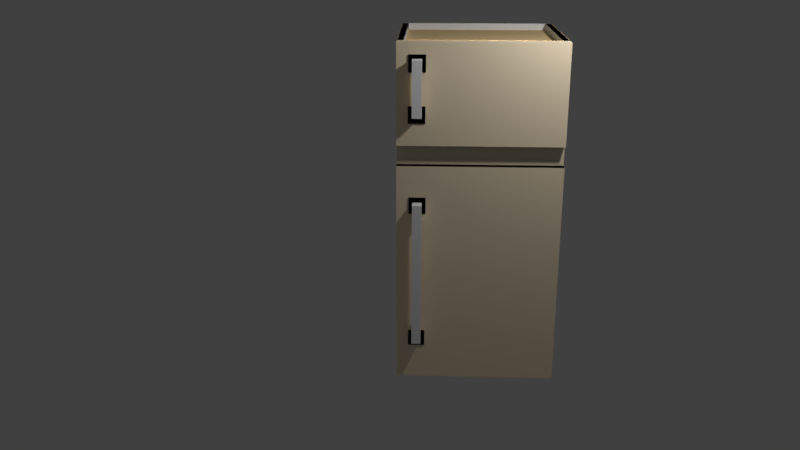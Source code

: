 # Source: fridge.blend  (saved by Blender 2.77.0; exported with 4.5.12 LTS)
import bpy
from mathutils import Matrix  # noqa: F401  (used for matrix-valued properties, if any)

bpy.ops.wm.read_factory_settings(use_empty=True)
scene = bpy.context.scene
scene.name = 'Scene'

# ---- collections
col_collection_1 = bpy.data.collections.new('Collection 1'); scene.collection.children.link(col_collection_1)

# ---- materials (node trees are filled in below, after node groups)
mat_inside_fridge = bpy.data.materials.new('Inside Fridge')
mat_inside_fridge.alpha_threshold = 0.0
mat_inside_fridge.use_transparent_shadow = False
mat_inside_fridge.diffuse_color = (0.8388, 0.855, 0.8796, 1.0)
mat_inside_fridge.roughness = 0.5
mat_material = bpy.data.materials.new('Material')
mat_material.alpha_threshold = 0.0
mat_material.use_transparent_shadow = False
mat_material.diffuse_color = (0.8004, 1.0, 0.9789, 1.0)
mat_material.roughness = 0.5
mat_material_001 = bpy.data.materials.new('Material.001')
mat_material_001.alpha_threshold = 0.0
mat_material_001.use_transparent_shadow = False
mat_material_001.diffuse_color = (0.0, 0.0, 0.0, 1.0)
mat_material_001.roughness = 0.5
mat_fridge_door_material = bpy.data.materials.new('fridge_door_material')
mat_fridge_door_material.alpha_threshold = 0.0
mat_fridge_door_material.use_transparent_shadow = False
mat_fridge_door_material.diffuse_color = (1.0, 0.8469, 0.6105, 1.0)
mat_fridge_door_material.roughness = 0.5
mat_fridge_door_material.line_color = (0.0, 0.0, 0.0, 1.0)
mat_handles = bpy.data.materials.new('Handles')
mat_handles.alpha_threshold = 0.0
mat_handles.use_transparent_shadow = False
mat_handles.diffuse_color = (1.0, 1.0, 1.0, 1.0)
mat_handles.roughness = 0.5
mat_fridge = bpy.data.materials.new('fridge')
mat_fridge.alpha_threshold = 0.0
mat_fridge.use_transparent_shadow = False
mat_fridge.diffuse_color = (1.0, 0.751, 0.3945, 1.0)
mat_fridge.roughness = 0.5
mat_fridge.line_color = (0.0, 0.0, 0.0, 1.0)

# ---- material node trees

# ---- world
world_world = bpy.data.worlds.new('World'); scene.world = world_world
world_world.color = (0.05088, 0.05088, 0.05088)
world_world.use_sun_shadow = False
world_world.sun_shadow_jitter_overblur = 0.0
world_world.cycles.sampling_method = 'MANUAL'

# ---- cameras
cam_camera = bpy.data.cameras.new('Camera')
cam_camera.clip_end = 100.0
cam_camera.lens = 35.0
cam_camera.sensor_width = 32.0
cam_camera.sensor_height = 18.0
cam_camera.ortho_scale = 7.314
cam_camera.dof.focus_distance = 0.0
cam_camera.dof.aperture_fstop = 128.0

# ---- lights
light_lamp_003 = bpy.data.lights.new('Lamp.003', 'POINT')
light_lamp_003.transmission_factor = 0.0
light_lamp_003.cutoff_distance = 30.0
light_lamp_003.energy = 100.0
light_lamp_003.shadow_buffer_clip_start = 1.001
light_lamp_003.shadow_soft_size = 0.1
light_lamp_003.shadow_maximum_resolution = 0.006
light_lamp_003.use_absolute_resolution = True
light_lamp_002 = bpy.data.lights.new('Lamp.002', 'POINT')
light_lamp_002.transmission_factor = 0.0
light_lamp_002.cutoff_distance = 30.0
light_lamp_002.energy = 100.0
light_lamp_002.shadow_buffer_clip_start = 1.001
light_lamp_002.shadow_soft_size = 0.1
light_lamp_002.shadow_maximum_resolution = 0.006
light_lamp_002.use_absolute_resolution = True
light_lamp_001 = bpy.data.lights.new('Lamp.001', 'POINT')
light_lamp_001.transmission_factor = 0.0
light_lamp_001.cutoff_distance = 30.0
light_lamp_001.energy = 100.0
light_lamp_001.shadow_buffer_clip_start = 1.001
light_lamp_001.shadow_soft_size = 0.1
light_lamp_001.shadow_maximum_resolution = 0.006
light_lamp_001.use_absolute_resolution = True
light_lamp = bpy.data.lights.new('Lamp', 'POINT')
light_lamp.transmission_factor = 0.0
light_lamp.cutoff_distance = 30.0
light_lamp.energy = 100.0
light_lamp.shadow_buffer_clip_start = 1.001
light_lamp.shadow_soft_size = 0.1
light_lamp.shadow_maximum_resolution = 0.006
light_lamp.use_absolute_resolution = True

# ---- meshes
me_plane_001 = bpy.data.meshes.new('Plane.001')
me_plane_001.from_pydata([(-1.0, -1.0, 0.0), (1.0, -1.0, 0.0), (-1.0, 1.0, 0.0), (1.0, 1.0, 0.0)], [], [(0, 1, 3, 2)])
me_plane_001.materials.append(mat_inside_fridge)
me_plane_001.use_remesh_preserve_volume = False
me_plane_001.use_remesh_preserve_attributes = False
me_plane_001.use_mirror_vertex_groups = False
me_plane_001.update()
me_cube_014 = bpy.data.meshes.new('Cube.014')
me_cube_014.from_pydata([(-1.0, -1.0, -1.0), (-1.0, -1.0, 1.0), (-1.0, 1.0, -1.0), (-1.0, 1.0, 1.0), (1.0, -1.0, -1.0), (1.0, -1.0, 1.0), (1.0, 1.0, -1.0), (1.0, 1.0, 1.0)], [], [(1, 3, 2, 0), (3, 7, 6, 2), (7, 5, 4, 6), (5, 1, 0, 4), (0, 2, 6, 4), (5, 7, 3, 1)])
me_cube_014.materials.append(mat_inside_fridge)
me_cube_014.use_remesh_preserve_volume = False
me_cube_014.use_remesh_preserve_attributes = False
me_cube_014.use_mirror_vertex_groups = False
me_cube_014.update()
me_cube_013 = bpy.data.meshes.new('Cube.013')
me_cube_013.from_pydata([(-1.0, -1.0, -1.0), (-1.0, -1.0, 1.0), (-1.0, 1.0, -1.0), (-1.0, 1.0, 1.0), (1.0, -1.0, -1.0), (1.0, -1.0, 1.0), (1.0, 1.0, -1.0), (1.0, 1.0, 1.0)], [], [(1, 3, 2, 0), (3, 7, 6, 2), (7, 5, 4, 6), (5, 1, 0, 4), (0, 2, 6, 4), (5, 7, 3, 1)])
me_cube_013.materials.append(mat_inside_fridge)
me_cube_013.use_remesh_preserve_volume = False
me_cube_013.use_remesh_preserve_attributes = False
me_cube_013.use_mirror_vertex_groups = False
me_cube_013.update()
me_cube_010 = bpy.data.meshes.new('Cube.010')
me_cube_010.from_pydata([(-1.0, -1.0, -1.0), (-1.0, -1.0, 1.0), (-1.0, 1.0, -1.0), (-1.0, 1.0, 1.0), (1.0, -1.0, -1.0), (1.0, -1.0, 1.0), (1.0, 1.0, -1.0), (1.0, 1.0, 1.0)], [], [(1, 3, 2, 0), (3, 7, 6, 2), (7, 5, 4, 6), (5, 1, 0, 4), (0, 2, 6, 4), (5, 7, 3, 1)])
me_cube_010.materials.append(mat_inside_fridge)
me_cube_010.use_remesh_preserve_volume = False
me_cube_010.use_remesh_preserve_attributes = False
me_cube_010.use_mirror_vertex_groups = False
me_cube_010.update()
me_cube_009 = bpy.data.meshes.new('Cube.009')
me_cube_009.from_pydata([(-0.4892, 0.7454, 0.8639), (-0.4892, 0.7454, 1.032), (-0.4892, 1.141, 0.8639), (-0.4892, 1.141, 1.032), (1.068, 0.7454, 0.8639), (1.068, 0.7454, 1.032), (1.068, 1.141, 0.8639), (1.068, 1.141, 1.032), (-0.5186, 0.7454, 0.8639), (-0.5186, 0.7454, 1.032), (-0.5186, 1.141, 1.032), (-0.5186, 1.141, 0.8639), (-0.4892, 1.141, 0.8271), (-0.4892, 0.7454, 0.8271), (1.068, 1.141, 0.8271), (1.068, 0.7454, 0.8271), (-0.5135, 1.141, 0.8639), (-0.5135, 0.7454, 0.8639), (-0.5135, 1.141, 0.8271), (-0.5135, 0.7454, 0.8271), (-0.5206, 1.141, 0.8639), (-0.5206, 0.7454, 0.8639), (-0.5206, 1.141, 0.8271), (-0.5206, 0.7454, 0.8271), (-0.4892, 0.7454, 1.042), (-0.4892, 1.141, 1.042), (1.068, 1.141, 1.042), (1.068, 0.7454, 1.042), (-0.4892, 0.7454, 1.042), (-0.4892, 1.141, 1.042), (-0.5186, 0.7454, 1.042), (-0.5186, 1.141, 1.042), (-0.4892, -0.2712, 0.8639), (-0.4892, -0.2712, 1.032), (1.068, -0.2712, 1.032), (1.068, -0.2712, 0.8639), (-0.5186, -0.2712, 0.8639), (-0.5186, -0.2712, 1.032), (-0.4892, -0.2712, 0.8271), (1.068, -0.2712, 0.8271), (-0.5135, -0.2712, 0.8639), (-0.5135, -0.2712, 0.8271), (-0.5206, -0.2712, 0.8639), (-0.5206, -0.2712, 0.8271), (1.068, -0.2712, 1.042), (-0.4892, -0.2712, 1.042), (-0.4892, -0.2712, 1.042), (-0.5186, -0.2712, 1.042)], [], [(3, 2, 11, 10), (3, 7, 6, 2), (7, 5, 4, 6), (4, 5, 34, 35), (1, 28, 46, 33), (5, 7, 26, 27), (9, 10, 11, 8), (17, 21, 42, 40), (2, 0, 8, 11), (10, 9, 30, 31), (13, 12, 14, 15), (6, 4, 15, 14), (24, 1, 33, 45), (2, 6, 14, 12), (16, 18, 22, 20), (12, 13, 19, 18), (2, 12, 18, 16), (0, 2, 16, 17), (21, 20, 22, 23), (18, 19, 23, 22), (23, 19, 41, 43), (17, 16, 20, 21), (27, 26, 25, 24), (3, 1, 24, 25), (5, 27, 44, 34), (7, 3, 25, 26), (28, 29, 31, 30), (9, 8, 36, 37), (1, 3, 29, 28), (3, 10, 31, 29), (34, 33, 32, 35), (35, 32, 38, 39), (32, 33, 37, 36), (38, 32, 40, 41), (41, 40, 42, 43), (33, 34, 44, 45), (37, 33, 46, 47), (13, 15, 39, 38), (21, 23, 43, 42), (0, 17, 40, 32), (27, 24, 45, 44), (15, 4, 35, 39), (28, 30, 47, 46), (19, 13, 38, 41), (30, 9, 37, 47), (8, 0, 32, 36)])
me_cube_009.materials.append(mat_material)
me_cube_009.use_remesh_preserve_volume = False
me_cube_009.use_remesh_preserve_attributes = False
me_cube_009.use_mirror_vertex_groups = False
me_cube_009.update()
me_cube_004 = bpy.data.meshes.new('Cube.004')
me_cube_004.from_pydata([(-0.4892, 0.7454, 0.8639), (-0.4892, 0.7454, 1.032), (-0.4892, 1.141, 0.8639), (-0.4892, 1.141, 1.032), (1.068, 0.7454, 0.8639), (1.068, 0.7454, 1.032), (1.068, 1.141, 0.8639), (1.068, 1.141, 1.032), (-0.5186, 0.7454, 0.8639), (-0.5186, 0.7454, 1.032), (-0.5186, 1.141, 1.032), (-0.5186, 1.141, 0.8639), (-0.4892, 1.141, 0.8271), (-0.4892, 0.7454, 0.8271), (1.068, 1.141, 0.8271), (1.068, 0.7454, 0.8271), (-0.5135, 1.141, 0.8639), (-0.5135, 0.7454, 0.8639), (-0.5135, 1.141, 0.8271), (-0.5135, 0.7454, 0.8271), (-0.5206, 1.141, 0.8639), (-0.5206, 0.7454, 0.8639), (-0.5206, 1.141, 0.8271), (-0.5206, 0.7454, 0.8271), (-0.4892, 0.7454, 1.042), (-0.4892, 1.141, 1.042), (1.068, 1.141, 1.042), (1.068, 0.7454, 1.042), (-0.4892, 0.7454, 1.042), (-0.4892, 1.141, 1.042), (-0.5186, 0.7454, 1.042), (-0.5186, 1.141, 1.042), (-0.4892, -0.2712, 0.8639), (-0.4892, -0.2712, 1.032), (1.068, -0.2712, 1.032), (1.068, -0.2712, 0.8639), (-0.5186, -0.2712, 0.8639), (-0.5186, -0.2712, 1.032), (-0.4892, -0.2712, 0.8271), (1.068, -0.2712, 0.8271), (-0.5135, -0.2712, 0.8639), (-0.5135, -0.2712, 0.8271), (-0.5206, -0.2712, 0.8639), (-0.5206, -0.2712, 0.8271), (1.068, -0.2712, 1.042), (-0.4892, -0.2712, 1.042), (-0.4892, -0.2712, 1.042), (-0.5186, -0.2712, 1.042)], [], [(3, 2, 11, 10), (3, 7, 6, 2), (7, 5, 4, 6), (4, 5, 34, 35), (1, 28, 46, 33), (5, 7, 26, 27), (9, 10, 11, 8), (17, 21, 42, 40), (2, 0, 8, 11), (10, 9, 30, 31), (13, 12, 14, 15), (6, 4, 15, 14), (24, 1, 33, 45), (2, 6, 14, 12), (16, 18, 22, 20), (12, 13, 19, 18), (2, 12, 18, 16), (0, 2, 16, 17), (21, 20, 22, 23), (18, 19, 23, 22), (23, 19, 41, 43), (17, 16, 20, 21), (27, 26, 25, 24), (3, 1, 24, 25), (5, 27, 44, 34), (7, 3, 25, 26), (28, 29, 31, 30), (9, 8, 36, 37), (1, 3, 29, 28), (3, 10, 31, 29), (34, 33, 32, 35), (35, 32, 38, 39), (32, 33, 37, 36), (38, 32, 40, 41), (41, 40, 42, 43), (33, 34, 44, 45), (37, 33, 46, 47), (13, 15, 39, 38), (21, 23, 43, 42), (0, 17, 40, 32), (27, 24, 45, 44), (15, 4, 35, 39), (28, 30, 47, 46), (19, 13, 38, 41), (30, 9, 37, 47), (8, 0, 32, 36)])
me_cube_004.materials.append(mat_material)
me_cube_004.use_remesh_preserve_volume = False
me_cube_004.use_remesh_preserve_attributes = False
me_cube_004.use_mirror_vertex_groups = False
me_cube_004.update()
me_cube_016 = bpy.data.meshes.new('Cube.016')
me_cube_016.from_pydata([(-0.05469, 0.09835, -0.09255), (-0.05469, 0.09835, 0.06219), (-0.05469, 0.109, -0.09255), (-0.05469, 0.109, 0.06219), (0.1, 0.09835, -0.09255), (0.1, 0.09835, 0.06219), (0.1, 0.109, -0.09255), (0.1, 0.109, 0.06219)], [], [(1, 3, 2, 0), (3, 7, 6, 2), (7, 5, 4, 6), (5, 1, 0, 4), (0, 2, 6, 4), (5, 7, 3, 1)])
me_cube_016.materials.append(mat_material_001)
me_cube_016.use_remesh_preserve_volume = False
me_cube_016.use_remesh_preserve_attributes = False
me_cube_016.use_mirror_vertex_groups = False
me_cube_016.update()
me_cube_012 = bpy.data.meshes.new('Cube.012')
me_cube_012.from_pydata([(1.0, -0.834, -1.0), (1.0, -1.0, -1.0), (-1.0, -1.0, -1.0), (-1.0, -0.834, -1.0), (1.0, -1.0, 1.0), (1.0, -1.0, 0.431), (1.0, -0.8878, 0.431), (1.0, -0.834, 1.0), (1.0, -0.8878, 0.3143), (1.0, -1.0, 0.3143), (-1.0, -1.0, 0.3143), (-1.0, -0.8878, 0.3143), (-1.0, -1.0, 1.0), (-1.0, -0.834, 1.0), (-1.0, -0.8878, 0.431), (-1.0, -1.0, 0.431), (-1.0, -0.8959, 0.3143), (-1.0, -0.8959, 0.431), (1.0, -0.8959, 0.3143), (1.0, -0.8959, 0.431), (-3.576e-07, -1.0, 0.431), (-1.0, -0.8959, 0.4288), (1.0, -0.8959, 0.4288)], [], [(0, 1, 2, 3), (4, 5, 6, 0, 7), (1, 0, 6, 8, 9), (1, 9, 10, 2), (2, 10, 11, 3), (12, 13, 3, 11, 14, 15), (7, 13, 12, 4), (5, 4, 12, 15, 20), (11, 8, 9, 10), (6, 14, 15, 20, 5), (22, 19, 17, 21), (10, 9, 18, 16), (5, 20, 15, 17, 19), (18, 22, 21, 16)])
me_cube_012.materials.append(mat_fridge_door_material)
me_cube_012.use_remesh_preserve_volume = False
me_cube_012.use_remesh_preserve_attributes = False
me_cube_012.use_mirror_vertex_groups = False
me_cube_012.update()
me_cube_011 = bpy.data.meshes.new('Cube.011')
me_cube_011.from_pydata([(-0.05469, 0.09835, -0.09255), (-0.05469, 0.09835, 0.06219), (-0.05469, 0.109, -0.09255), (-0.05469, 0.109, 0.06219), (0.1, 0.09835, -0.09255), (0.1, 0.09835, 0.06219), (0.1, 0.109, -0.09255), (0.1, 0.109, 0.06219)], [], [(1, 3, 2, 0), (3, 7, 6, 2), (7, 5, 4, 6), (5, 1, 0, 4), (0, 2, 6, 4), (5, 7, 3, 1)])
me_cube_011.materials.append(mat_material_001)
me_cube_011.use_remesh_preserve_volume = False
me_cube_011.use_remesh_preserve_attributes = False
me_cube_011.use_mirror_vertex_groups = False
me_cube_011.update()
me_cube_007 = bpy.data.meshes.new('Cube.007')
me_cube_007.from_pydata([(-0.05469, 0.09835, -0.09255), (-0.05469, 0.09835, 0.06219), (-0.05469, 0.109, -0.09255), (-0.05469, 0.109, 0.06219), (0.1, 0.09835, -0.09255), (0.1, 0.09835, 0.06219), (0.1, 0.109, -0.09255), (0.1, 0.109, 0.06219)], [], [(1, 3, 2, 0), (3, 7, 6, 2), (7, 5, 4, 6), (5, 1, 0, 4), (0, 2, 6, 4), (5, 7, 3, 1)])
me_cube_007.materials.append(mat_material_001)
me_cube_007.use_remesh_preserve_volume = False
me_cube_007.use_remesh_preserve_attributes = False
me_cube_007.use_mirror_vertex_groups = False
me_cube_007.update()
me_cube_006 = bpy.data.meshes.new('Cube.006')
me_cube_006.from_pydata([(-0.05469, 0.09835, -0.09255), (-0.05469, 0.09835, 0.06219), (-0.05469, 0.109, -0.09255), (-0.05469, 0.109, 0.06219), (0.1, 0.09835, -0.09255), (0.1, 0.09835, 0.06219), (0.1, 0.109, -0.09255), (0.1, 0.109, 0.06219)], [], [(1, 3, 2, 0), (3, 7, 6, 2), (7, 5, 4, 6), (5, 1, 0, 4), (0, 2, 6, 4), (5, 7, 3, 1)])
me_cube_006.materials.append(mat_material_001)
me_cube_006.use_remesh_preserve_volume = False
me_cube_006.use_remesh_preserve_attributes = False
me_cube_006.use_mirror_vertex_groups = False
me_cube_006.update()
me_cube_005 = bpy.data.meshes.new('Cube.005')
me_cube_005.from_pydata([(-1.0, -4.623, -1.0), (-1.0, -4.623, 1.0), (-1.0, -2.623, -1.0), (-1.0, -2.623, 1.0), (1.0, -4.623, -1.0), (1.0, -4.623, 1.0), (1.0, -2.623, -1.0), (1.0, -2.623, 1.0), (-1.0, -2.623, 0.0), (0.0, -2.623, 1.0), (1.0, -2.623, 0.0), (0.0, -2.623, -1.0), (0.0, -2.623, 0.0), (-1.0, -2.623, -0.5), (0.5, -2.623, 1.0), (1.0, -2.623, -0.5), (-0.5, -2.623, -1.0), (-1.0, -2.623, 0.5), (-0.5, -2.623, 1.0), (1.0, -2.623, 0.5), (0.5, -2.623, -1.0), (0.0, -2.623, -0.5), (0.0, -2.623, 0.5), (-0.5, -2.623, 0.0), (0.5, -2.623, 0.0), (0.5, -2.623, 0.5), (-0.5, -2.623, 0.5), (-0.5, -2.623, -0.5), (0.5, -2.623, -0.5), (-1.0, -2.623, -0.75), (0.75, -2.623, 1.0), (1.0, -2.623, -0.75), (-0.75, -2.623, -1.0), (-1.0, -2.623, 0.25), (-0.25, -2.623, 1.0), (1.0, -2.623, 0.25), (0.25, -2.623, -1.0), (0.0, -2.623, -0.75), (0.0, -2.623, 0.25), (-0.75, -2.623, 0.0), (0.25, -2.623, 0.0), (-1.0, -2.623, -0.25), (0.25, -2.623, 1.0), (1.0, -2.623, -0.25), (-0.25, -2.623, -1.0), (-1.0, -2.623, 0.75), (-0.75, -2.623, 1.0), (1.0, -2.623, 0.75), (0.75, -2.623, -1.0), (0.0, -2.623, -0.25), (0.0, -2.623, 0.75), (-0.25, -2.623, 0.0), (0.75, -2.623, 0.0), (0.5, -2.623, 0.25), (0.5, -2.623, 0.75), (0.25, -2.623, 0.5), (0.75, -2.623, 0.5), (-0.5, -2.623, 0.25), (-0.5, -2.623, 0.75), (-0.75, -2.623, 0.5), (-0.25, -2.623, 0.5), (-0.5, -2.623, -0.75), (-0.5, -2.623, -0.25), (-0.75, -2.623, -0.5), (-0.25, -2.623, -0.5), (0.5, -2.623, -0.75), (0.5, -2.623, -0.25), (0.25, -2.623, -0.5), (0.75, -2.623, -0.5), (0.75, -2.623, -0.25), (0.25, -2.623, -0.25), (0.25, -2.623, -0.75), (-0.25, -2.623, -0.25), (-0.75, -2.623, -0.25), (-0.75, -2.623, -0.75), (-0.25, -2.623, 0.75), (-0.75, -2.623, 0.75), (-0.75, -2.623, 0.25), (0.75, -2.623, 0.75), (0.25, -2.623, 0.75), (0.25, -2.623, 0.25), (0.75, -2.623, 0.25), (-0.25, -2.623, 0.25), (-0.25, -2.623, -0.75), (0.75, -2.623, -0.75), (0.75, -0.6983, 1.0), (1.0, -0.6983, 1.0), (-0.25, -0.6983, 1.0), (0.0, -0.6983, 1.0), (0.25, -0.6983, 1.0), (0.5, -0.6983, 1.0), (-0.75, -0.6983, 1.0), (-0.5, -0.6983, 1.0), (-1.0, -0.6983, 1.0), (-1.0, -0.6983, 0.75), (1.0, -0.6983, 0.75), (0.0, -0.6983, 0.75), (0.5, -0.6983, 0.75), (-0.5, -0.6983, 0.75), (-0.25, -0.6983, 0.75), (-0.75, -0.6983, 0.75), (0.75, -0.6983, 0.75), (0.25, -0.6983, 0.75), (-1.0, -0.712, -0.75), (-1.0, -0.712, -1.0), (1.0, -0.712, -0.75), (1.0, -0.712, -1.0), (-0.75, -0.712, -1.0), (0.25, -0.712, -1.0), (0.0, -0.712, -1.0), (0.0, -0.712, -0.75), (-0.25, -0.712, -1.0), (-0.5, -0.712, -1.0), (0.75, -0.712, -1.0), (0.5, -0.712, -1.0), (-0.5, -0.712, -0.75), (0.5, -0.712, -0.75), (0.25, -0.712, -0.75), (-0.75, -0.712, -0.75), (-0.25, -0.712, -0.75), (0.75, -0.712, -0.75)], [], [(1, 3, 45, 17, 33, 8, 41, 13, 29, 2, 0), (36, 11, 109, 108), (7, 5, 4, 6, 31, 15, 43, 10, 35, 19, 47), (5, 1, 0, 4), (0, 2, 32, 16, 44, 11, 36, 20, 48, 6, 4), (5, 7, 30, 14, 42, 9, 34, 18, 46, 3, 1), (74, 61, 115, 118), (82, 38, 12, 51), (81, 35, 10, 52), (80, 53, 24, 40), (79, 54, 25, 55), (78, 47, 19, 56), (77, 57, 23, 39), (76, 58, 26, 59), (75, 50, 22, 60), (16, 32, 107, 112), (73, 62, 27, 63), (72, 49, 21, 64), (29, 74, 118, 103), (70, 66, 28, 67), (69, 43, 15, 68), (66, 69, 68, 28), (24, 52, 69, 66), (52, 10, 43, 69), (49, 70, 67, 21), (12, 40, 70, 49), (40, 24, 66, 70), (83, 37, 110, 119), (21, 67, 71, 37), (67, 28, 65, 71), (62, 72, 64, 27), (23, 51, 72, 62), (51, 12, 49, 72), (41, 73, 63, 13), (8, 39, 73, 41), (39, 23, 62, 73), (32, 2, 104, 107), (13, 63, 74, 29), (63, 27, 61, 74), (58, 75, 60, 26), (58, 76, 100, 98), (78, 54, 97, 101), (45, 76, 59, 17), (76, 45, 94, 100), (7, 47, 95, 86), (33, 77, 39, 8), (17, 59, 77, 33), (59, 26, 57, 77), (54, 78, 56, 25), (42, 14, 90, 89), (3, 46, 91, 93), (50, 79, 55, 22), (34, 9, 88, 87), (54, 79, 102, 97), (38, 80, 40, 12), (22, 55, 80, 38), (55, 25, 53, 80), (53, 81, 52, 24), (25, 56, 81, 53), (56, 19, 35, 81), (57, 82, 51, 23), (26, 60, 82, 57), (60, 22, 38, 82), (61, 83, 119, 115), (27, 64, 83, 61), (64, 21, 37, 83), (31, 6, 106, 105), (28, 68, 84, 65), (68, 15, 31, 84), (92, 87, 99, 98), (87, 88, 96, 99), (93, 91, 100, 94), (91, 92, 98, 100), (90, 85, 101, 97), (85, 86, 95, 101), (88, 89, 102, 96), (89, 90, 97, 102), (47, 78, 101, 95), (18, 34, 87, 92), (9, 42, 89, 88), (46, 18, 92, 91), (75, 58, 98, 99), (30, 7, 86, 85), (50, 75, 99, 96), (79, 50, 96, 102), (14, 30, 85, 90), (45, 3, 93, 94), (120, 105, 106, 113), (119, 110, 109, 111), (118, 115, 112, 107), (117, 116, 114, 108), (110, 117, 108, 109), (103, 118, 107, 104), (115, 119, 111, 112), (116, 120, 113, 114), (6, 48, 113, 106), (44, 16, 112, 111), (37, 71, 117, 110), (65, 84, 120, 116), (2, 29, 103, 104), (71, 65, 116, 117), (84, 31, 105, 120), (20, 36, 108, 114), (11, 44, 111, 109), (48, 20, 114, 113)])
me_cube_005.materials.append(mat_handles)
me_cube_005.use_remesh_preserve_volume = False
me_cube_005.use_remesh_preserve_attributes = False
me_cube_005.use_mirror_vertex_groups = False
me_cube_005.update()
me_cube_002 = bpy.data.meshes.new('Cube.002')
me_cube_002.from_pydata([(-1.0, -1.0, -1.0), (-1.0, -1.0, 1.0), (-1.0, 1.0, -1.0), (-1.0, 1.0, 1.0), (1.0, -1.0, -1.0), (1.0, -1.0, 1.0), (1.0, 1.0, -1.0), (1.0, 1.0, 1.0), (-1.0, 1.0, 0.0), (0.0, 1.0, 1.0), (1.0, 1.0, 0.0), (0.0, 1.0, -1.0), (0.0, 1.0, 0.0), (-1.0, 1.0, -0.5), (0.5, 1.0, 1.0), (1.0, 1.0, -0.5), (-0.5, 1.0, -1.0), (-1.0, 1.0, 0.5), (-0.5, 1.0, 1.0), (1.0, 1.0, 0.5), (0.5, 1.0, -1.0), (0.0, 1.0, -0.5), (0.0, 1.0, 0.5), (-0.5, 1.0, 0.0), (0.5, 1.0, 0.0), (0.5, 1.0, 0.5), (-0.5, 1.0, 0.5), (-0.5, 1.0, -0.5), (0.5, 1.0, -0.5), (-1.0, 1.0, -0.75), (0.75, 1.0, 1.0), (1.0, 1.0, -0.75), (-0.75, 1.0, -1.0), (-1.0, 1.0, 0.25), (-0.25, 1.0, 1.0), (1.0, 1.0, 0.25), (0.25, 1.0, -1.0), (0.0, 1.0, -0.75), (0.0, 1.0, 0.25), (-0.75, 1.0, 0.0), (0.25, 1.0, 0.0), (-1.0, 1.0, -0.25), (0.25, 1.0, 1.0), (1.0, 1.0, -0.25), (-0.25, 1.0, -1.0), (-1.0, 1.0, 0.75), (-0.75, 1.0, 1.0), (1.0, 1.0, 0.75), (0.75, 1.0, -1.0), (0.0, 1.0, -0.25), (0.0, 1.0, 0.75), (-0.25, 1.0, 0.0), (0.75, 1.0, 0.0), (0.5, 1.0, 0.25), (0.5, 1.0, 0.75), (0.25, 1.0, 0.5), (0.75, 1.0, 0.5), (-0.5, 1.0, 0.25), (-0.5, 1.0, 0.75), (-0.75, 1.0, 0.5), (-0.25, 1.0, 0.5), (-0.5, 1.0, -0.75), (-0.5, 1.0, -0.25), (-0.75, 1.0, -0.5), (-0.25, 1.0, -0.5), (0.5, 1.0, -0.75), (0.5, 1.0, -0.25), (0.25, 1.0, -0.5), (0.75, 1.0, -0.5), (0.75, 1.0, -0.25), (0.25, 1.0, -0.25), (0.25, 1.0, -0.75), (-0.25, 1.0, -0.25), (-0.75, 1.0, -0.25), (-0.75, 1.0, -0.75), (-0.25, 1.0, 0.75), (-0.75, 1.0, 0.75), (-0.75, 1.0, 0.25), (0.75, 1.0, 0.75), (0.25, 1.0, 0.75), (0.25, 1.0, 0.25), (0.75, 1.0, 0.25), (-0.25, 1.0, 0.25), (-0.25, 1.0, -0.75), (0.75, 1.0, -0.75), (0.75, 2.603, 1.0), (1.0, 2.603, 1.0), (-0.25, 2.603, 1.0), (0.0, 2.603, 1.0), (0.25, 2.603, 1.0), (0.5, 2.603, 1.0), (-0.75, 2.603, 1.0), (-0.5, 2.603, 1.0), (-1.0, 2.603, 1.0), (-1.0, 2.603, 0.75), (1.0, 2.603, 0.75), (0.0, 2.603, 0.75), (0.5, 2.603, 0.75), (-0.5, 2.603, 0.75), (-0.25, 2.603, 0.75), (-0.75, 2.603, 0.75), (0.75, 2.603, 0.75), (0.25, 2.603, 0.75), (-1.0, 2.957, -0.75), (-1.0, 2.957, -1.0), (1.0, 2.957, -0.75), (1.0, 2.957, -1.0), (-0.75, 2.957, -1.0), (0.25, 2.957, -1.0), (0.0, 2.957, -1.0), (0.0, 2.957, -0.75), (-0.25, 2.957, -1.0), (-0.5, 2.957, -1.0), (0.75, 2.957, -1.0), (0.5, 2.957, -1.0), (-0.5, 2.957, -0.75), (0.5, 2.957, -0.75), (0.25, 2.957, -0.75), (-0.75, 2.957, -0.75), (-0.25, 2.957, -0.75), (0.75, 2.957, -0.75), (0.75, 2.868, 1.0), (1.0, 2.868, 1.0), (-0.25, 2.868, 1.0), (0.0, 2.868, 1.0), (0.25, 2.868, 1.0), (0.5, 2.868, 1.0), (-0.75, 2.868, 1.0), (-0.5, 2.868, 1.0), (-1.0, 2.868, 1.0), (-1.0, 2.868, 0.75), (1.0, 2.868, 0.75), (0.0, 2.868, 0.75), (0.5, 2.868, 0.75), (-0.5, 2.868, 0.75), (-0.25, 2.868, 0.75), (-0.75, 2.868, 0.75), (0.75, 2.868, 0.75), (0.25, 2.868, 0.75)], [], [(1, 3, 45, 17, 33, 8, 41, 13, 29, 2, 0), (71, 65, 116, 117), (7, 5, 4, 6, 31, 15, 43, 10, 35, 19, 47), (5, 1, 0, 4), (0, 2, 32, 16, 44, 11, 36, 20, 48, 6, 4), (5, 7, 30, 14, 42, 9, 34, 18, 46, 3, 1), (2, 29, 103, 104), (82, 38, 12, 51), (81, 35, 10, 52), (80, 53, 24, 40), (79, 54, 25, 55), (78, 47, 19, 56), (77, 57, 23, 39), (76, 58, 26, 59), (75, 50, 22, 60), (65, 84, 120, 116), (73, 62, 27, 63), (72, 49, 21, 64), (37, 71, 117, 110), (70, 66, 28, 67), (69, 43, 15, 68), (66, 69, 68, 28), (24, 52, 69, 66), (52, 10, 43, 69), (49, 70, 67, 21), (12, 40, 70, 49), (40, 24, 66, 70), (44, 16, 112, 111), (21, 67, 71, 37), (67, 28, 65, 71), (62, 72, 64, 27), (23, 51, 72, 62), (51, 12, 49, 72), (41, 73, 63, 13), (8, 39, 73, 41), (39, 23, 62, 73), (6, 48, 113, 106), (13, 63, 74, 29), (63, 27, 61, 74), (58, 75, 60, 26), (46, 18, 92, 91), (9, 42, 89, 88), (45, 76, 59, 17), (18, 34, 87, 92), (47, 78, 101, 95), (33, 77, 39, 8), (17, 59, 77, 33), (59, 26, 57, 77), (54, 78, 56, 25), (58, 76, 100, 98), (78, 54, 97, 101), (50, 79, 55, 22), (76, 45, 94, 100), (7, 47, 95, 86), (38, 80, 40, 12), (22, 55, 80, 38), (55, 25, 53, 80), (53, 81, 52, 24), (25, 56, 81, 53), (56, 19, 35, 81), (57, 82, 51, 23), (26, 60, 82, 57), (60, 22, 38, 82), (36, 11, 109, 108), (27, 64, 83, 61), (64, 21, 37, 83), (74, 61, 115, 118), (28, 68, 84, 65), (68, 15, 31, 84), (99, 98, 134, 135), (95, 101, 137, 131), (88, 89, 125, 124), (101, 97, 133, 137), (92, 87, 123, 128), (90, 85, 121, 126), (98, 100, 136, 134), (91, 92, 128, 127), (75, 58, 98, 99), (30, 7, 86, 85), (50, 75, 99, 96), (79, 50, 96, 102), (14, 30, 85, 90), (45, 3, 93, 94), (54, 79, 102, 97), (34, 9, 88, 87), (3, 46, 91, 93), (42, 14, 90, 89), (120, 105, 106, 113), (119, 110, 109, 111), (118, 115, 112, 107), (117, 116, 114, 108), (110, 117, 108, 109), (103, 118, 107, 104), (115, 119, 111, 112), (116, 120, 113, 114), (84, 31, 105, 120), (20, 36, 108, 114), (11, 44, 111, 109), (48, 20, 114, 113), (31, 6, 106, 105), (61, 83, 119, 115), (32, 2, 104, 107), (83, 37, 110, 119), (29, 74, 118, 103), (16, 32, 107, 112), (128, 123, 135, 134), (123, 124, 132, 135), (129, 127, 136, 130), (127, 128, 134, 136), (126, 121, 137, 133), (121, 122, 131, 137), (124, 125, 138, 132), (125, 126, 133, 138), (94, 93, 129, 130), (85, 86, 122, 121), (96, 99, 135, 132), (93, 91, 127, 129), (102, 96, 132, 138), (87, 88, 124, 123), (86, 95, 131, 122), (97, 102, 138, 133), (89, 90, 126, 125), (100, 94, 130, 136)])
me_cube_002.materials.append(mat_handles)
me_cube_002.use_remesh_preserve_volume = False
me_cube_002.use_remesh_preserve_attributes = False
me_cube_002.use_mirror_vertex_groups = False
me_cube_002.update()
me_cube = bpy.data.meshes.new('Cube')
me_cube.from_pydata([(1.0, 1.0, -1.0), (-1.0, 1.0, -1.0), (1.0, 1.0, 1.0), (-1.0, 1.0, 1.0), (1.0, -0.834, -1.0), (-1.0, -0.834, -1.0), (1.0, -0.834, 1.0), (-1.0, -0.834, 1.0), (1.0, 1.0, 0.9613), (-1.0, 1.0, 0.9613), (-1.0, -0.834, 0.9613), (1.0, -0.834, 0.9613), (-0.9167, -0.834, -1.0), (-0.9167, 1.0, -1.0), (-0.9167, 1.0, 1.0), (-0.9167, -0.834, 1.0), (0.9191, 1.0, -1.0), (0.9191, 1.0, 1.0), (0.9191, -0.834, -1.0), (0.9191, -0.834, 1.0), (1.0, 1.0, -0.9615), (-1.0, 1.0, -0.9615), (-1.0, -0.834, -0.9615), (1.0, -0.834, -0.9615), (-0.9973, -0.834, -1.0), (-0.9973, 1.0, -1.0), (-0.9973, 1.0, 1.0), (-0.9973, -0.834, 1.0), (0.9944, 1.0, -1.0), (0.9944, 1.0, 1.0), (0.9944, -0.834, -1.0), (0.9944, -0.834, 1.0), (1.0, 0.9998, -1.0), (-1.0, 0.9998, -1.0), (1.0, 0.9998, 1.0), (-1.0, 0.9998, 1.0), (1.0, 1.005, -1.0), (-1.0, 1.005, -1.0), (1.0, 1.005, 1.0), (-1.0, 1.005, 1.0)], [], [(1, 5, 12, 13), (2, 0, 32, 34), (4, 0, 16, 18), (2, 3, 9, 8), (0, 4, 23, 20), (8, 9, 10, 11), (6, 2, 8, 11), (3, 7, 10, 9), (7, 6, 11, 10), (12, 15, 27, 24), (7, 3, 14, 15), (3, 1, 13, 14), (5, 7, 15, 12), (17, 19, 31, 29), (6, 4, 18, 19), (2, 6, 19, 17), (0, 2, 17, 16), (20, 23, 22, 21), (5, 1, 21, 22), (1, 0, 20, 21), (4, 5, 22, 23), (24, 27, 26, 25), (14, 13, 25, 26), (15, 14, 26, 27), (13, 12, 24, 25), (28, 29, 31, 30), (16, 17, 29, 28), (19, 18, 30, 31), (18, 16, 28, 30), (35, 34, 38, 39), (3, 2, 34, 35), (0, 1, 33, 32), (1, 3, 35, 33), (38, 36, 37, 39), (34, 32, 36, 38), (33, 35, 39, 37), (32, 33, 37, 36)])
me_cube.materials.append(mat_fridge)
me_cube.use_remesh_preserve_volume = False
me_cube.use_remesh_preserve_attributes = False
me_cube.use_mirror_vertex_groups = False
me_cube.update()

# ---- objects
ob_lamp_003 = bpy.data.objects.new('Lamp.003', light_lamp_003)
ob_lamp_002 = bpy.data.objects.new('Lamp.002', light_lamp_002)
ob_lamp_001 = bpy.data.objects.new('Lamp.001', light_lamp_001)
ob_plane = bpy.data.objects.new('Plane', me_plane_001)
ob_inside_fridge_002 = bpy.data.objects.new('Inside Fridge.002', me_cube_014)
ob_inside_fridge_001 = bpy.data.objects.new('Inside Fridge.001', me_cube_013)
ob_inside_fridge = bpy.data.objects.new('Inside Fridge', me_cube_010)
ob_fridge_divider_001 = bpy.data.objects.new('Fridge divider.001', me_cube_009)
ob_fridge_divider = bpy.data.objects.new('Fridge divider', me_cube_004)
ob_bottom_indicator_2 = bpy.data.objects.new('bottom indicator 2', me_cube_016)
ob_fridge_door = bpy.data.objects.new('Fridge Door', me_cube_012)
ob_bottom_indicator_1 = bpy.data.objects.new('bottom indicator 1', me_cube_011)
ob_top_handle_indicator_2 = bpy.data.objects.new('top handle indicator 2', me_cube_007)
ob_top_handle_indicator_1 = bpy.data.objects.new('top handle indicator 1', me_cube_006)
ob_bottom_handle = bpy.data.objects.new('Bottom Handle', me_cube_005)
ob_top_handle = bpy.data.objects.new('Top Handle', me_cube_002)
ob_fridge = bpy.data.objects.new('Fridge', me_cube)
ob_lamp = bpy.data.objects.new('Lamp', light_lamp)
ob_camera = bpy.data.objects.new('Camera', cam_camera)

# ---- transforms, parenting, visibility, modifiers, constraints
ob_lamp_003.location = (-0.05914, -0.1255, 0.4416)
ob_lamp_003.rotation_euler = (0.6503, 0.05522, 1.866)
ob_lamp_003.lock_rotations_4d = False
ob_lamp_003.empty_display_type = 'ARROWS'
ob_lamp_003.color = (0.0, 0.0, 0.0, 0.0)
ob_lamp_003.lineart.crease_threshold = 0.0
ob_lamp_002.location = (0.004804, 0.08134, 1.901)
ob_lamp_002.rotation_euler = (0.6503, 0.05522, 1.866)
ob_lamp_002.lock_rotations_4d = False
ob_lamp_002.empty_display_type = 'ARROWS'
ob_lamp_002.color = (0.0, 0.0, 0.0, 0.0)
ob_lamp_002.lineart.crease_threshold = 0.0
ob_lamp_001.location = (0.09203, 0.2596, 3.078)
ob_lamp_001.rotation_euler = (0.6503, 0.05522, 1.866)
ob_lamp_001.lock_rotations_4d = False
ob_lamp_001.empty_display_type = 'ARROWS'
ob_lamp_001.color = (0.0, 0.0, 0.0, 0.0)
ob_lamp_001.lineart.crease_threshold = 0.0
ob_plane.location = (0.003535, 0.05746, 0.08435)
ob_plane.scale = (0.697, 0.697, 0.697)
ob_plane.lineart.crease_threshold = 0.0
ob_inside_fridge_002.location = (0.00132, 0.7362, 1.646)
ob_inside_fridge_002.rotation_euler = (0.0, 0.0, 1.571)
ob_inside_fridge_002.scale = (0.0001, 0.7, 1.622)
ob_inside_fridge_002.lineart.crease_threshold = 0.0
ob_inside_fridge_001.location = (0.6954, 0.06772, 1.646)
ob_inside_fridge_001.scale = (0.0001, 0.68, 1.622)
ob_inside_fridge_001.lineart.crease_threshold = 0.0
ob_inside_fridge.location = (-0.7048, 0.06772, 1.646)
ob_inside_fridge.scale = (0.0001, 0.68, 1.622)
ob_inside_fridge.lineart.crease_threshold = 0.0
ob_fridge_divider_001.location = (-0.2616, -0.3447, 0.3461)
ob_fridge_divider_001.scale = (0.9467, 0.9467, 0.9467)
ob_fridge_divider_001.lineart.crease_threshold = 0.0
ob_fridge_divider.location = (-0.2616, -0.3447, 1.362)
ob_fridge_divider.scale = (0.9467, 0.9467, 0.9467)
ob_fridge_divider.lineart.crease_threshold = 0.0
ob_bottom_indicator_2.location = (-0.5914, -0.8561, 0.4497)
ob_bottom_indicator_2.lineart.crease_threshold = 0.0
ob_fridge_door.location = (0.0, -0.009524, 1.641)
ob_fridge_door.scale = (0.76, 0.74, 1.625)
ob_fridge_door.lock_rotations_4d = False
ob_fridge_door.empty_display_type = 'ARROWS'
ob_fridge_door.lineart.crease_threshold = 0.0
ob_bottom_indicator_1.location = (-0.5914, -0.8561, 1.792)
ob_bottom_indicator_1.lineart.crease_threshold = 0.0
ob_top_handle_indicator_2.location = (-0.6004, -0.8561, 2.639)
ob_top_handle_indicator_2.lineart.crease_threshold = 0.0
ob_top_handle_indicator_1.location = (-0.5984, -0.8561, 3.096)
ob_top_handle_indicator_1.lineart.crease_threshold = 0.0
ob_bottom_handle.location = (-0.5694, -0.7363, 1.113)
ob_bottom_handle.scale = (0.04344, 0.02631, 0.6952)
ob_bottom_handle.lineart.crease_threshold = 0.0
ob_top_handle.location = (-0.5754, -0.8238, 2.866)
ob_top_handle.scale = (0.04344, 0.02631, 0.2552)
ob_top_handle.lineart.crease_threshold = 0.0
ob_fridge.location = (0.0, -0.001752, 1.641)
ob_fridge.scale = (0.76, 0.74, 1.625)
ob_fridge.lock_rotations_4d = False
ob_fridge.empty_display_type = 'ARROWS'
ob_fridge.lineart.crease_threshold = 0.0
ob_lamp.location = (1.229, -1.658, 4.341)
ob_lamp.rotation_euler = (0.6503, 0.05522, 1.866)
ob_lamp.lock_rotations_4d = False
ob_lamp.empty_display_type = 'ARROWS'
ob_lamp.color = (0.0, 0.0, 0.0, 0.0)
ob_lamp.lineart.crease_threshold = 0.0
ob_camera.location = (-0.3914, -8.429, 4.243)
ob_camera.rotation_euler = (1.238, 0.0, 0.04349)
ob_camera.lock_rotations_4d = False
ob_camera.empty_display_type = 'ARROWS'
ob_camera.color = (0.0, 0.0, 0.0, 0.0)
ob_camera.display_type = 'WIRE'
ob_camera.lineart.crease_threshold = 0.0

# ---- collection membership
col_collection_1.objects.link(ob_lamp_003)
col_collection_1.objects.link(ob_lamp_002)
col_collection_1.objects.link(ob_lamp_001)
col_collection_1.objects.link(ob_plane)
col_collection_1.objects.link(ob_inside_fridge_002)
col_collection_1.objects.link(ob_inside_fridge_001)
col_collection_1.objects.link(ob_inside_fridge)
col_collection_1.objects.link(ob_fridge_divider_001)
col_collection_1.objects.link(ob_fridge_divider)
col_collection_1.objects.link(ob_bottom_indicator_2)
col_collection_1.objects.link(ob_fridge_door)
col_collection_1.objects.link(ob_bottom_indicator_1)
col_collection_1.objects.link(ob_top_handle_indicator_2)
col_collection_1.objects.link(ob_top_handle_indicator_1)
col_collection_1.objects.link(ob_bottom_handle)
col_collection_1.objects.link(ob_top_handle)
col_collection_1.objects.link(ob_fridge)
col_collection_1.objects.link(ob_lamp)
col_collection_1.objects.link(ob_camera)

# ---- scene / render settings (as saved in the file)
scene.camera = ob_camera
scene.frame_start = 1; scene.frame_end = 250; scene.frame_set(1)
scene.render.engine = 'BLENDER_EEVEE_NEXT'
scene.render.resolution_percentage = 50
scene.render.dither_intensity = 0.0
scene.cycles.use_denoising = False
scene.cycles.samples = 128
scene.cycles.sampling_pattern = 'TABULATED_SOBOL'
scene.cycles.light_sampling_threshold = 0.0
scene.cycles.use_adaptive_sampling = False
scene.cycles.use_light_tree = False
scene.cycles.blur_glossy = 0.0
scene.cycles.sample_clamp_indirect = 0.0
scene.view_settings.view_transform = 'Standard'
bpy.context.view_layer.update()
